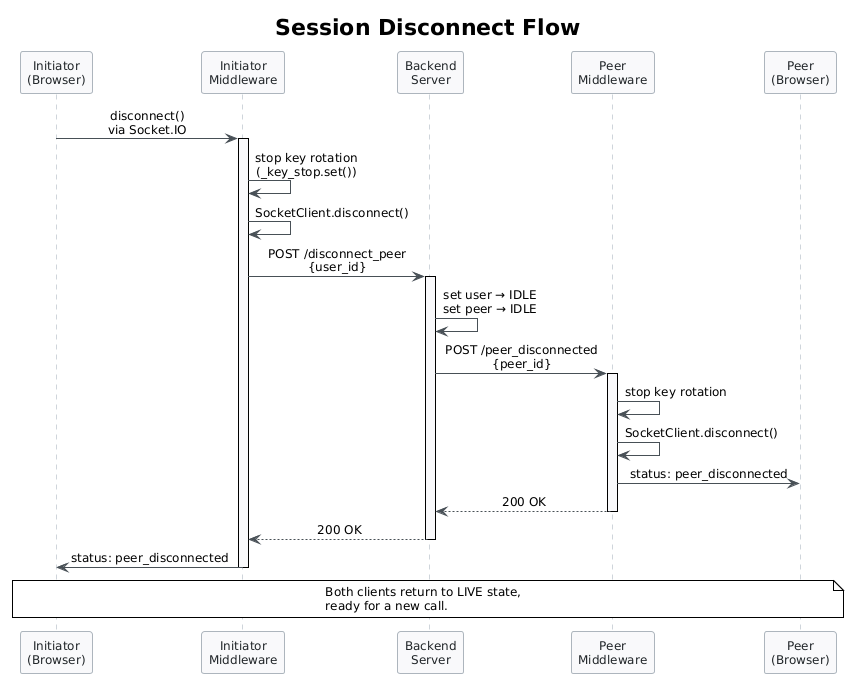

The diagram above was rendered by PlantUML. Its source (embedded in the PNG):
@startuml session-disconnect
!theme plain
skinparam backgroundColor transparent
skinparam defaultFontName "Segoe UI, Helvetica, Arial, sans-serif"
skinparam defaultFontSize 12
skinparam shadowing false
skinparam sequenceMessageAlign center
skinparam responseMessageBelowArrow true

skinparam participant {
    BackgroundColor #F8F9FA
    BorderColor #ADB5BD
    FontColor #212529
}

skinparam sequence {
    ArrowColor #495057
    LifeLineBorderColor #CED4DA
    LifeLineBackgroundColor #F8F9FA
    DividerBackgroundColor #E9ECEF
    GroupBackgroundColor #F8F9FA
}

title Session Disconnect Flow

participant "Initiator\n(Browser)" as init
participant "Initiator\nMiddleware" as initmw
participant "Backend\nServer" as server
participant "Peer\nMiddleware" as peermw
participant "Peer\n(Browser)" as peer

init -> initmw : disconnect()\nvia Socket.IO
activate initmw

initmw -> initmw : stop key rotation\n(_key_stop.set())
initmw -> initmw : SocketClient.disconnect()

initmw -> server : POST /disconnect_peer\n{user_id}
activate server

server -> server : set user → IDLE\nset peer → IDLE

server -> peermw : POST /peer_disconnected\n{peer_id}
activate peermw
peermw -> peermw : stop key rotation
peermw -> peermw : SocketClient.disconnect()
peermw -> peer : status: peer_disconnected
peermw --> server : 200 OK
deactivate peermw

server --> initmw : 200 OK
deactivate server

initmw -> init : status: peer_disconnected
deactivate initmw

note over init, peer
  Both clients return to LIVE state,
  ready for a new call.
end note

@enduml